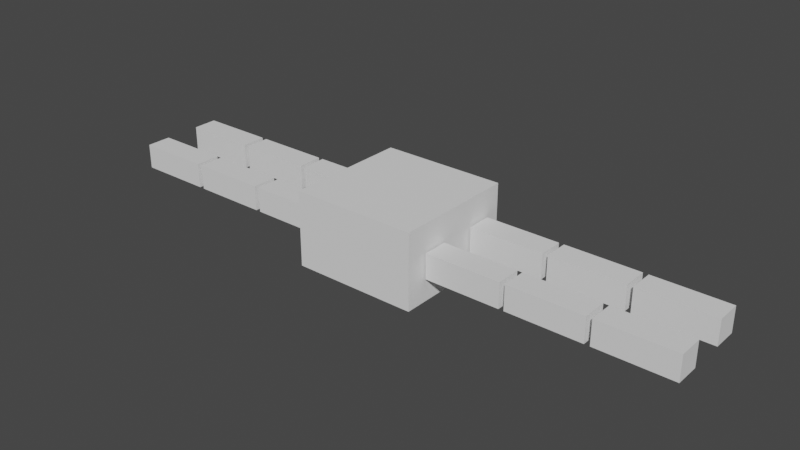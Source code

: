 # Source: ik_robot_test.blend  (saved by Blender 3.1.7; exported with 4.5.12 LTS)
import bpy
from mathutils import Matrix  # noqa: F401  (used for matrix-valued properties, if any)

bpy.ops.wm.read_factory_settings(use_empty=True)
scene = bpy.context.scene
scene.name = 'Scene'

# ---- collections
col_collection = bpy.data.collections.new('Collection'); scene.collection.children.link(col_collection)

# ---- world
world_world = bpy.data.worlds.new('World'); scene.world = world_world
world_world.use_nodes = True; world_world.node_tree.nodes.clear()
_N = world_world.node_tree.nodes; _L = world_world.node_tree.links
n0 = _N.new('ShaderNodeOutputWorld'); n0.name = 'World Output'; n0.location = (300, 300)
n1 = _N.new('ShaderNodeBackground'); n1.name = 'Background'; n1.location = (10, 300)
n1.inputs[0].default_value = (0.05088, 0.05088, 0.05088, 1.0)
_L.new(n1.outputs[0], n0.inputs[0])
n0.is_active_output = True
world_world.color = (0.05088, 0.05088, 0.05088)
world_world.use_sun_shadow = False
world_world.sun_shadow_jitter_overblur = 0.0

# ---- meshes
me_cube_001 = bpy.data.meshes.new('Cube.001')
me_cube_001.from_pydata([(-1.0, -1.0, -1.0), (-1.0, -1.0, 1.0), (-1.0, 1.0, -1.0), (-1.0, 1.0, 1.0), (1.0, -1.0, -1.0), (1.0, -1.0, 1.0), (1.0, 1.0, -1.0), (1.0, 1.0, 1.0)], [], [(0, 1, 3, 2), (2, 3, 7, 6), (6, 7, 5, 4), (4, 5, 1, 0), (2, 6, 4, 0), (7, 3, 1, 5)])
_uv = me_cube_001.uv_layers.new(name='UVMap')
_uv.uv.foreach_set('vector', [0.375, 0.0, 0.625, 0.0, 0.625, 0.25, 0.375, 0.25, 0.375, 0.25, 0.625, 0.25, 0.625, 0.5, 0.375, 0.5, 0.375, 0.5, 0.625, 0.5, 0.625, 0.75, 0.375, 0.75, 0.375, 0.75, 0.625, 0.75, 0.625, 1.0, 0.375, 1.0, 0.125, 0.5, 0.375, 0.5, 0.375, 0.75, 0.125, 0.75, 0.625, 0.5, 0.875, 0.5, 0.875, 0.75, 0.625, 0.75])
me_cube_001.use_remesh_fix_poles = True
me_cube_001.use_remesh_preserve_attributes = False
me_cube_001.update()
me_cube_008 = bpy.data.meshes.new('Cube.008')
me_cube_008.from_pydata([(-1.0, -1.0, -1.0), (-1.0, -1.0, 1.0), (-1.0, 1.0, -1.0), (-1.0, 1.0, 1.0), (1.0, -1.0, -1.0), (1.0, -1.0, 1.0), (1.0, 1.0, -1.0), (1.0, 1.0, 1.0)], [], [(0, 1, 3, 2), (2, 3, 7, 6), (6, 7, 5, 4), (4, 5, 1, 0), (2, 6, 4, 0), (7, 3, 1, 5)])
_uv = me_cube_008.uv_layers.new(name='UVMap')
_uv.uv.foreach_set('vector', [0.375, 0.0, 0.625, 0.0, 0.625, 0.25, 0.375, 0.25, 0.375, 0.25, 0.625, 0.25, 0.625, 0.5, 0.375, 0.5, 0.375, 0.5, 0.625, 0.5, 0.625, 0.75, 0.375, 0.75, 0.375, 0.75, 0.625, 0.75, 0.625, 1.0, 0.375, 1.0, 0.125, 0.5, 0.375, 0.5, 0.375, 0.75, 0.125, 0.75, 0.625, 0.5, 0.875, 0.5, 0.875, 0.75, 0.625, 0.75])
me_cube_008.use_remesh_fix_poles = True
me_cube_008.use_remesh_preserve_attributes = False
me_cube_008.update()
me_cube_009 = bpy.data.meshes.new('Cube.009')
me_cube_009.from_pydata([(-1.0, -1.0, -1.0), (-1.0, -1.0, 1.0), (-1.0, 1.0, -1.0), (-1.0, 1.0, 1.0), (1.0, -1.0, -1.0), (1.0, -1.0, 1.0), (1.0, 1.0, -1.0), (1.0, 1.0, 1.0)], [], [(0, 1, 3, 2), (2, 3, 7, 6), (6, 7, 5, 4), (4, 5, 1, 0), (2, 6, 4, 0), (7, 3, 1, 5)])
_uv = me_cube_009.uv_layers.new(name='UVMap')
_uv.uv.foreach_set('vector', [0.375, 0.0, 0.625, 0.0, 0.625, 0.25, 0.375, 0.25, 0.375, 0.25, 0.625, 0.25, 0.625, 0.5, 0.375, 0.5, 0.375, 0.5, 0.625, 0.5, 0.625, 0.75, 0.375, 0.75, 0.375, 0.75, 0.625, 0.75, 0.625, 1.0, 0.375, 1.0, 0.125, 0.5, 0.375, 0.5, 0.375, 0.75, 0.125, 0.75, 0.625, 0.5, 0.875, 0.5, 0.875, 0.75, 0.625, 0.75])
me_cube_009.use_remesh_fix_poles = True
me_cube_009.use_remesh_preserve_attributes = False
me_cube_009.update()
me_cube_010 = bpy.data.meshes.new('Cube.010')
me_cube_010.from_pydata([(-1.0, -1.0, -1.0), (-1.0, -1.0, 1.0), (-1.0, 1.0, -1.0), (-1.0, 1.0, 1.0), (1.0, -1.0, -1.0), (1.0, -1.0, 1.0), (1.0, 1.0, -1.0), (1.0, 1.0, 1.0)], [], [(0, 1, 3, 2), (2, 3, 7, 6), (6, 7, 5, 4), (4, 5, 1, 0), (2, 6, 4, 0), (7, 3, 1, 5)])
_uv = me_cube_010.uv_layers.new(name='UVMap')
_uv.uv.foreach_set('vector', [0.375, 0.0, 0.625, 0.0, 0.625, 0.25, 0.375, 0.25, 0.375, 0.25, 0.625, 0.25, 0.625, 0.5, 0.375, 0.5, 0.375, 0.5, 0.625, 0.5, 0.625, 0.75, 0.375, 0.75, 0.375, 0.75, 0.625, 0.75, 0.625, 1.0, 0.375, 1.0, 0.125, 0.5, 0.375, 0.5, 0.375, 0.75, 0.125, 0.75, 0.625, 0.5, 0.875, 0.5, 0.875, 0.75, 0.625, 0.75])
me_cube_010.use_remesh_fix_poles = True
me_cube_010.use_remesh_preserve_attributes = False
me_cube_010.update()
me_cube_011 = bpy.data.meshes.new('Cube.011')
me_cube_011.from_pydata([(-1.0, -1.0, -1.0), (-1.0, -1.0, 1.0), (-1.0, 1.0, -1.0), (-1.0, 1.0, 1.0), (1.0, -1.0, -1.0), (1.0, -1.0, 1.0), (1.0, 1.0, -1.0), (1.0, 1.0, 1.0)], [], [(0, 1, 3, 2), (2, 3, 7, 6), (6, 7, 5, 4), (4, 5, 1, 0), (2, 6, 4, 0), (7, 3, 1, 5)])
_uv = me_cube_011.uv_layers.new(name='UVMap')
_uv.uv.foreach_set('vector', [0.375, 0.0, 0.625, 0.0, 0.625, 0.25, 0.375, 0.25, 0.375, 0.25, 0.625, 0.25, 0.625, 0.5, 0.375, 0.5, 0.375, 0.5, 0.625, 0.5, 0.625, 0.75, 0.375, 0.75, 0.375, 0.75, 0.625, 0.75, 0.625, 1.0, 0.375, 1.0, 0.125, 0.5, 0.375, 0.5, 0.375, 0.75, 0.125, 0.75, 0.625, 0.5, 0.875, 0.5, 0.875, 0.75, 0.625, 0.75])
me_cube_011.use_remesh_fix_poles = True
me_cube_011.use_remesh_preserve_attributes = False
me_cube_011.update()
me_cube_012 = bpy.data.meshes.new('Cube.012')
me_cube_012.from_pydata([(-1.0, -1.0, -1.0), (-1.0, -1.0, 1.0), (-1.0, 1.0, -1.0), (-1.0, 1.0, 1.0), (1.0, -1.0, -1.0), (1.0, -1.0, 1.0), (1.0, 1.0, -1.0), (1.0, 1.0, 1.0)], [], [(0, 1, 3, 2), (2, 3, 7, 6), (6, 7, 5, 4), (4, 5, 1, 0), (2, 6, 4, 0), (7, 3, 1, 5)])
_uv = me_cube_012.uv_layers.new(name='UVMap')
_uv.uv.foreach_set('vector', [0.375, 0.0, 0.625, 0.0, 0.625, 0.25, 0.375, 0.25, 0.375, 0.25, 0.625, 0.25, 0.625, 0.5, 0.375, 0.5, 0.375, 0.5, 0.625, 0.5, 0.625, 0.75, 0.375, 0.75, 0.375, 0.75, 0.625, 0.75, 0.625, 1.0, 0.375, 1.0, 0.125, 0.5, 0.375, 0.5, 0.375, 0.75, 0.125, 0.75, 0.625, 0.5, 0.875, 0.5, 0.875, 0.75, 0.625, 0.75])
me_cube_012.use_remesh_fix_poles = True
me_cube_012.use_remesh_preserve_attributes = False
me_cube_012.update()
me_cube_013 = bpy.data.meshes.new('Cube.013')
me_cube_013.from_pydata([(-1.0, -1.0, -1.0), (-1.0, -1.0, 1.0), (-1.0, 1.0, -1.0), (-1.0, 1.0, 1.0), (1.0, -1.0, -1.0), (1.0, -1.0, 1.0), (1.0, 1.0, -1.0), (1.0, 1.0, 1.0)], [], [(0, 1, 3, 2), (2, 3, 7, 6), (6, 7, 5, 4), (4, 5, 1, 0), (2, 6, 4, 0), (7, 3, 1, 5)])
_uv = me_cube_013.uv_layers.new(name='UVMap')
_uv.uv.foreach_set('vector', [0.375, 0.0, 0.625, 0.0, 0.625, 0.25, 0.375, 0.25, 0.375, 0.25, 0.625, 0.25, 0.625, 0.5, 0.375, 0.5, 0.375, 0.5, 0.625, 0.5, 0.625, 0.75, 0.375, 0.75, 0.375, 0.75, 0.625, 0.75, 0.625, 1.0, 0.375, 1.0, 0.125, 0.5, 0.375, 0.5, 0.375, 0.75, 0.125, 0.75, 0.625, 0.5, 0.875, 0.5, 0.875, 0.75, 0.625, 0.75])
me_cube_013.use_remesh_fix_poles = True
me_cube_013.use_remesh_preserve_attributes = False
me_cube_013.update()
me_cube_014 = bpy.data.meshes.new('Cube.014')
me_cube_014.from_pydata([(-1.0, -1.0, -1.0), (-1.0, -1.0, 1.0), (-1.0, 1.0, -1.0), (-1.0, 1.0, 1.0), (1.0, -1.0, -1.0), (1.0, -1.0, 1.0), (1.0, 1.0, -1.0), (1.0, 1.0, 1.0)], [], [(0, 1, 3, 2), (2, 3, 7, 6), (6, 7, 5, 4), (4, 5, 1, 0), (2, 6, 4, 0), (7, 3, 1, 5)])
_uv = me_cube_014.uv_layers.new(name='UVMap')
_uv.uv.foreach_set('vector', [0.375, 0.0, 0.625, 0.0, 0.625, 0.25, 0.375, 0.25, 0.375, 0.25, 0.625, 0.25, 0.625, 0.5, 0.375, 0.5, 0.375, 0.5, 0.625, 0.5, 0.625, 0.75, 0.375, 0.75, 0.375, 0.75, 0.625, 0.75, 0.625, 1.0, 0.375, 1.0, 0.125, 0.5, 0.375, 0.5, 0.375, 0.75, 0.125, 0.75, 0.625, 0.5, 0.875, 0.5, 0.875, 0.75, 0.625, 0.75])
me_cube_014.use_remesh_fix_poles = True
me_cube_014.use_remesh_preserve_attributes = False
me_cube_014.update()
me_cube_015 = bpy.data.meshes.new('Cube.015')
me_cube_015.from_pydata([(-1.0, -1.0, -1.0), (-1.0, -1.0, 1.0), (-1.0, 1.0, -1.0), (-1.0, 1.0, 1.0), (1.0, -1.0, -1.0), (1.0, -1.0, 1.0), (1.0, 1.0, -1.0), (1.0, 1.0, 1.0)], [], [(0, 1, 3, 2), (2, 3, 7, 6), (6, 7, 5, 4), (4, 5, 1, 0), (2, 6, 4, 0), (7, 3, 1, 5)])
_uv = me_cube_015.uv_layers.new(name='UVMap')
_uv.uv.foreach_set('vector', [0.375, 0.0, 0.625, 0.0, 0.625, 0.25, 0.375, 0.25, 0.375, 0.25, 0.625, 0.25, 0.625, 0.5, 0.375, 0.5, 0.375, 0.5, 0.625, 0.5, 0.625, 0.75, 0.375, 0.75, 0.375, 0.75, 0.625, 0.75, 0.625, 1.0, 0.375, 1.0, 0.125, 0.5, 0.375, 0.5, 0.375, 0.75, 0.125, 0.75, 0.625, 0.5, 0.875, 0.5, 0.875, 0.75, 0.625, 0.75])
me_cube_015.use_remesh_fix_poles = True
me_cube_015.use_remesh_preserve_attributes = False
me_cube_015.update()
me_cube_016 = bpy.data.meshes.new('Cube.016')
me_cube_016.from_pydata([(-1.0, -1.0, -1.0), (-1.0, -1.0, 1.0), (-1.0, 1.0, -1.0), (-1.0, 1.0, 1.0), (1.0, -1.0, -1.0), (1.0, -1.0, 1.0), (1.0, 1.0, -1.0), (1.0, 1.0, 1.0)], [], [(0, 1, 3, 2), (2, 3, 7, 6), (6, 7, 5, 4), (4, 5, 1, 0), (2, 6, 4, 0), (7, 3, 1, 5)])
_uv = me_cube_016.uv_layers.new(name='UVMap')
_uv.uv.foreach_set('vector', [0.375, 0.0, 0.625, 0.0, 0.625, 0.25, 0.375, 0.25, 0.375, 0.25, 0.625, 0.25, 0.625, 0.5, 0.375, 0.5, 0.375, 0.5, 0.625, 0.5, 0.625, 0.75, 0.375, 0.75, 0.375, 0.75, 0.625, 0.75, 0.625, 1.0, 0.375, 1.0, 0.125, 0.5, 0.375, 0.5, 0.375, 0.75, 0.125, 0.75, 0.625, 0.5, 0.875, 0.5, 0.875, 0.75, 0.625, 0.75])
me_cube_016.use_remesh_fix_poles = True
me_cube_016.use_remesh_preserve_attributes = False
me_cube_016.update()
me_cube_017 = bpy.data.meshes.new('Cube.017')
me_cube_017.from_pydata([(-1.0, -1.0, -1.0), (-1.0, -1.0, 1.0), (-1.0, 1.0, -1.0), (-1.0, 1.0, 1.0), (1.0, -1.0, -1.0), (1.0, -1.0, 1.0), (1.0, 1.0, -1.0), (1.0, 1.0, 1.0)], [], [(0, 1, 3, 2), (2, 3, 7, 6), (6, 7, 5, 4), (4, 5, 1, 0), (2, 6, 4, 0), (7, 3, 1, 5)])
_uv = me_cube_017.uv_layers.new(name='UVMap')
_uv.uv.foreach_set('vector', [0.375, 0.0, 0.625, 0.0, 0.625, 0.25, 0.375, 0.25, 0.375, 0.25, 0.625, 0.25, 0.625, 0.5, 0.375, 0.5, 0.375, 0.5, 0.625, 0.5, 0.625, 0.75, 0.375, 0.75, 0.375, 0.75, 0.625, 0.75, 0.625, 1.0, 0.375, 1.0, 0.125, 0.5, 0.375, 0.5, 0.375, 0.75, 0.125, 0.75, 0.625, 0.5, 0.875, 0.5, 0.875, 0.75, 0.625, 0.75])
me_cube_017.use_remesh_fix_poles = True
me_cube_017.use_remesh_preserve_attributes = False
me_cube_017.update()
me_cube_018 = bpy.data.meshes.new('Cube.018')
me_cube_018.from_pydata([(-1.0, -1.0, -1.0), (-1.0, -1.0, 1.0), (-1.0, 1.0, -1.0), (-1.0, 1.0, 1.0), (1.0, -1.0, -1.0), (1.0, -1.0, 1.0), (1.0, 1.0, -1.0), (1.0, 1.0, 1.0)], [], [(0, 1, 3, 2), (2, 3, 7, 6), (6, 7, 5, 4), (4, 5, 1, 0), (2, 6, 4, 0), (7, 3, 1, 5)])
_uv = me_cube_018.uv_layers.new(name='UVMap')
_uv.uv.foreach_set('vector', [0.375, 0.0, 0.625, 0.0, 0.625, 0.25, 0.375, 0.25, 0.375, 0.25, 0.625, 0.25, 0.625, 0.5, 0.375, 0.5, 0.375, 0.5, 0.625, 0.5, 0.625, 0.75, 0.375, 0.75, 0.375, 0.75, 0.625, 0.75, 0.625, 1.0, 0.375, 1.0, 0.125, 0.5, 0.375, 0.5, 0.375, 0.75, 0.125, 0.75, 0.625, 0.5, 0.875, 0.5, 0.875, 0.75, 0.625, 0.75])
me_cube_018.use_remesh_fix_poles = True
me_cube_018.use_remesh_preserve_attributes = False
me_cube_018.update()
me_cube_019 = bpy.data.meshes.new('Cube.019')
me_cube_019.from_pydata([(-1.0, -1.0, -1.0), (-1.0, -1.0, 1.0), (-1.0, 1.0, -1.0), (-1.0, 1.0, 1.0), (1.0, -1.0, -1.0), (1.0, -1.0, 1.0), (1.0, 1.0, -1.0), (1.0, 1.0, 1.0)], [], [(0, 1, 3, 2), (2, 3, 7, 6), (6, 7, 5, 4), (4, 5, 1, 0), (2, 6, 4, 0), (7, 3, 1, 5)])
_uv = me_cube_019.uv_layers.new(name='UVMap')
_uv.uv.foreach_set('vector', [0.375, 0.0, 0.625, 0.0, 0.625, 0.25, 0.375, 0.25, 0.375, 0.25, 0.625, 0.25, 0.625, 0.5, 0.375, 0.5, 0.375, 0.5, 0.625, 0.5, 0.625, 0.75, 0.375, 0.75, 0.375, 0.75, 0.625, 0.75, 0.625, 1.0, 0.375, 1.0, 0.125, 0.5, 0.375, 0.5, 0.375, 0.75, 0.125, 0.75, 0.625, 0.5, 0.875, 0.5, 0.875, 0.75, 0.625, 0.75])
me_cube_019.use_remesh_fix_poles = True
me_cube_019.use_remesh_preserve_attributes = False
me_cube_019.update()

# ---- objects
ob_cube = bpy.data.objects.new('Cube', me_cube_001)
ob_cube_001 = bpy.data.objects.new('Cube.001', me_cube_008)
ob_cube_002 = bpy.data.objects.new('Cube.002', me_cube_009)
ob_leg_1 = bpy.data.objects.new('Leg 1', me_cube_010)
ob_leg4 = bpy.data.objects.new('Leg4', me_cube_011)
ob_cube_005 = bpy.data.objects.new('Cube.005', me_cube_012)
ob_cube_006 = bpy.data.objects.new('Cube.006', me_cube_013)
ob_cube_007 = bpy.data.objects.new('Cube.007', me_cube_014)
ob_cube_008 = bpy.data.objects.new('Cube.008', me_cube_015)
ob_leg3 = bpy.data.objects.new('Leg3', me_cube_016)
ob_leg_2 = bpy.data.objects.new('Leg 2', me_cube_017)
ob_cube_011 = bpy.data.objects.new('Cube.011', me_cube_018)
ob_cube_012 = bpy.data.objects.new('Cube.012', me_cube_019)

# ---- transforms, parenting, visibility, modifiers, constraints
ob_cube.location = (0.0, 0.0, 1.197)
ob_cube.scale = (0.5, 0.5, 0.3)
ob_cube_001.parent = ob_leg_1
ob_cube_001.matrix_parent_inverse = Matrix(((10.0, -0.0, 0.0, -22.28), (-0.0, 10.0, -0.0, 0.0), (0.0, -0.0, 3.333, -5.369), (-0.0, 0.0, -0.0, 1.0)))
ob_cube_001.location = (2.228, 0.0, 0.3287)
ob_cube_001.scale = (0.1, 0.1, 0.3)
ob_cube_002.parent = ob_leg_1
ob_cube_002.matrix_parent_inverse = Matrix(((10.0, -0.0, 0.0, -22.28), (-0.0, 10.0, -0.0, 0.0), (0.0, -0.0, 3.333, -5.369), (-0.0, 0.0, -0.0, 1.0)))
ob_cube_002.location = (2.228, 0.0, 0.9708)
ob_cube_002.scale = (0.1, 0.1, 0.3)
ob_leg_1.parent = ob_cube
ob_leg_1.matrix_parent_inverse = Matrix(((2.0, -0.0, 0.0, -0.0), (-0.0, 2.0, -0.0, 0.0), (0.0, -0.0, 3.333, -3.99), (-0.0, 0.0, -0.0, 1.0)))
ob_leg_1.location = (0.8121, 0.2645, 1.18)
ob_leg_1.rotation_euler = (-0.0, -1.571, 0.0)
ob_leg_1.scale = (0.1, 0.1, 0.3)
ob_leg4.parent = ob_cube
ob_leg4.matrix_parent_inverse = Matrix(((2.0, -0.0, 0.0, -0.0), (-0.0, 2.0, -0.0, 0.0), (0.0, -0.0, 3.333, -3.99), (-0.0, 0.0, -0.0, 1.0)))
ob_leg4.location = (0.8121, -0.2328, 1.18)
ob_leg4.rotation_euler = (-0.0, -1.571, 0.0)
ob_leg4.scale = (0.1, 0.1, 0.3)
ob_cube_005.parent = ob_leg4
ob_cube_005.matrix_parent_inverse = Matrix(((10.0, -0.0, 0.0, -22.28), (-0.0, 10.0, -0.0, 0.0), (0.0, -0.0, 3.333, -5.369), (-0.0, 0.0, -0.0, 1.0)))
ob_cube_005.location = (2.228, 0.0, 0.9708)
ob_cube_005.scale = (0.1, 0.1, 0.3)
ob_cube_006.parent = ob_leg4
ob_cube_006.matrix_parent_inverse = Matrix(((10.0, -0.0, 0.0, -22.28), (-0.0, 10.0, -0.0, 0.0), (0.0, -0.0, 3.333, -5.369), (-0.0, 0.0, -0.0, 1.0)))
ob_cube_006.location = (2.228, 0.0, 0.3287)
ob_cube_006.scale = (0.1, 0.1, 0.3)
ob_cube_007.parent = ob_leg3
ob_cube_007.matrix_parent_inverse = Matrix(((10.0, -0.0, 0.0, -22.28), (-0.0, 10.0, -0.0, 0.0), (0.0, -0.0, 3.333, -5.369), (-0.0, 0.0, -0.0, 1.0)))
ob_cube_007.location = (2.228, 0.0, 0.3287)
ob_cube_007.scale = (0.1, 0.1, 0.3)
ob_cube_008.parent = ob_leg3
ob_cube_008.matrix_parent_inverse = Matrix(((10.0, -0.0, 0.0, -22.28), (-0.0, 10.0, -0.0, 0.0), (0.0, -0.0, 3.333, -5.369), (-0.0, 0.0, -0.0, 1.0)))
ob_cube_008.location = (2.228, 0.0, 0.9708)
ob_cube_008.scale = (0.1, 0.1, 0.3)
ob_leg3.parent = ob_cube
ob_leg3.matrix_parent_inverse = Matrix(((2.0, -0.0, 0.0, -0.0), (-0.0, 2.0, -0.0, 0.0), (0.0, -0.0, 3.333, -3.99), (-0.0, 0.0, -0.0, 1.0)))
ob_leg3.location = (-0.7949, -0.2328, 1.18)
ob_leg3.rotation_euler = (-0.0, 1.571, 0.0)
ob_leg3.scale = (0.1, 0.1, 0.3)
ob_leg_2.parent = ob_cube
ob_leg_2.matrix_parent_inverse = Matrix(((2.0, -0.0, 0.0, -0.0), (-0.0, 2.0, -0.0, 0.0), (0.0, -0.0, 3.333, -3.99), (-0.0, 0.0, -0.0, 1.0)))
ob_leg_2.location = (-0.7949, 0.2645, 1.18)
ob_leg_2.rotation_euler = (-0.0, 1.571, 0.0)
ob_leg_2.scale = (0.1, 0.1, 0.3)
ob_cube_011.parent = ob_leg_2
ob_cube_011.matrix_parent_inverse = Matrix(((10.0, -0.0, 0.0, -22.28), (-0.0, 10.0, -0.0, 0.0), (0.0, -0.0, 3.333, -5.369), (-0.0, 0.0, -0.0, 1.0)))
ob_cube_011.location = (2.228, 0.0, 0.9708)
ob_cube_011.scale = (0.1, 0.1, 0.3)
ob_cube_012.parent = ob_leg_2
ob_cube_012.matrix_parent_inverse = Matrix(((10.0, -0.0, 0.0, -22.28), (-0.0, 10.0, -0.0, 0.0), (0.0, -0.0, 3.333, -5.369), (-0.0, 0.0, -0.0, 1.0)))
ob_cube_012.location = (2.228, 0.0, 0.3287)
ob_cube_012.scale = (0.1, 0.1, 0.3)

# ---- collection membership
col_collection.objects.link(ob_cube)
col_collection.objects.link(ob_cube_001)
col_collection.objects.link(ob_cube_002)
col_collection.objects.link(ob_leg_1)
col_collection.objects.link(ob_leg4)
col_collection.objects.link(ob_cube_005)
col_collection.objects.link(ob_cube_006)
col_collection.objects.link(ob_cube_007)
col_collection.objects.link(ob_cube_008)
col_collection.objects.link(ob_leg3)
col_collection.objects.link(ob_leg_2)
col_collection.objects.link(ob_cube_011)
col_collection.objects.link(ob_cube_012)

# ---- scene / render settings (as saved in the file)
scene.frame_start = 1; scene.frame_end = 250; scene.frame_set(1)
scene.render.engine = 'BLENDER_EEVEE_NEXT'
scene.cycles.sampling_pattern = 'TABULATED_SOBOL'
scene.cycles.use_light_tree = False
scene.view_settings.view_transform = 'Filmic'
bpy.context.view_layer.update()

# ---- added for rendering (the .blend has no active camera and no usable light): camera, sun
cam_auto = bpy.data.cameras.new('AutoCamera')
cam_auto.lens = 50.0
cam_auto.sensor_width = 36.0
cam_auto.clip_end = 1000.0
ob_auto_camera = bpy.data.objects.new('AutoCamera', cam_auto)
scene.collection.objects.link(ob_auto_camera)
ob_auto_camera.location = (4.55297, -5.45324, 4.83243)
ob_auto_camera.rotation_euler = (1.09748, -7.21219e-08, 0.694738)
scene.camera = ob_auto_camera
light_auto_sun = bpy.data.lights.new('AutoSun', 'SUN')
light_auto_sun.energy = 3.0
light_auto_sun.angle = 0.0523599
ob_auto_sun = bpy.data.objects.new('AutoSun', light_auto_sun)
scene.collection.objects.link(ob_auto_sun)
ob_auto_sun.rotation_euler = (0.872665, 0.174533, 0.523599)
bpy.context.view_layer.update()
